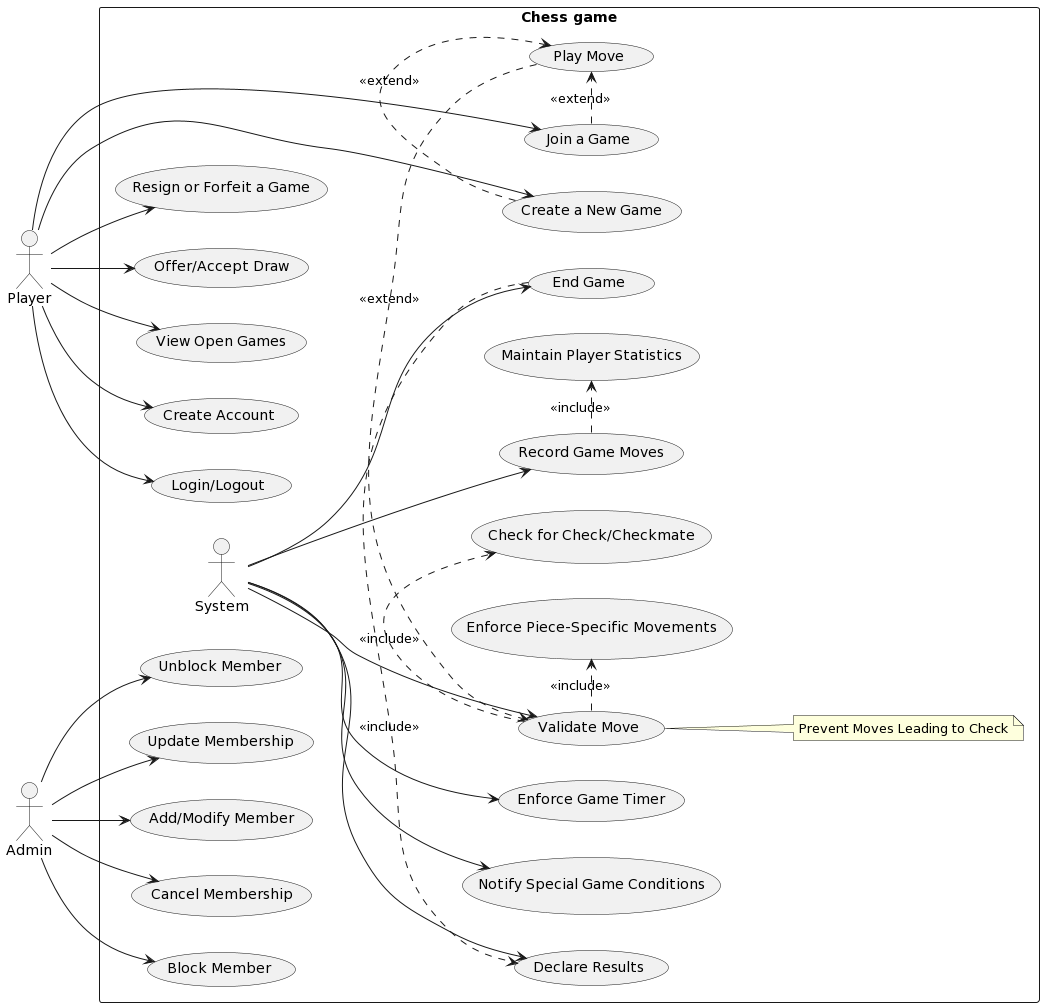

The diagram above was rendered by PlantUML. Its source (embedded in the PNG):
@startuml
left to right direction
skinparam packageStyle rectangle

actor Player as player
actor Admin as admin

rectangle "Chess game" {

  player --> (Create Account)
  player --> (Login/Logout)
  player --> (Join a Game)
  player --> (Create a New Game)
  player --> (Resign or Forfeit a Game)
  player --> (Offer/Accept Draw)
  player --> (View Open Games)
  
  (Join a Game) .> (Play Move) : <<extend>>
  (Create a New Game) .> (Play Move) : <<extend>>
  (Play Move) .> (Validate Move) : <<extend>>
  
  System --> (Validate Move)
  System --> (Record Game Moves)
  System --> (End Game)
  System --> (Notify Special Game Conditions)
  System --> (Enforce Game Timer)
  
  (Validate Move) .> (Check for Check/Checkmate) : <<include>>
  (Validate Move) .> (Enforce Piece-Specific Movements) : <<include>>
  (Record Game Moves) .> (Maintain Player Statistics) : <<include>>
  
  admin --> (Block Member)
  admin --> (Unblock Member)
  admin --> (Update Membership)
  admin --> (Add/Modify Member)
  admin --> (Cancel Membership)
  
  (End Game) .> (Declare Results) : <<include>>
  System --> (Declare Results)
  
  note right of (Validate Move) : Prevent Moves Leading to Check
  
}
@enduml